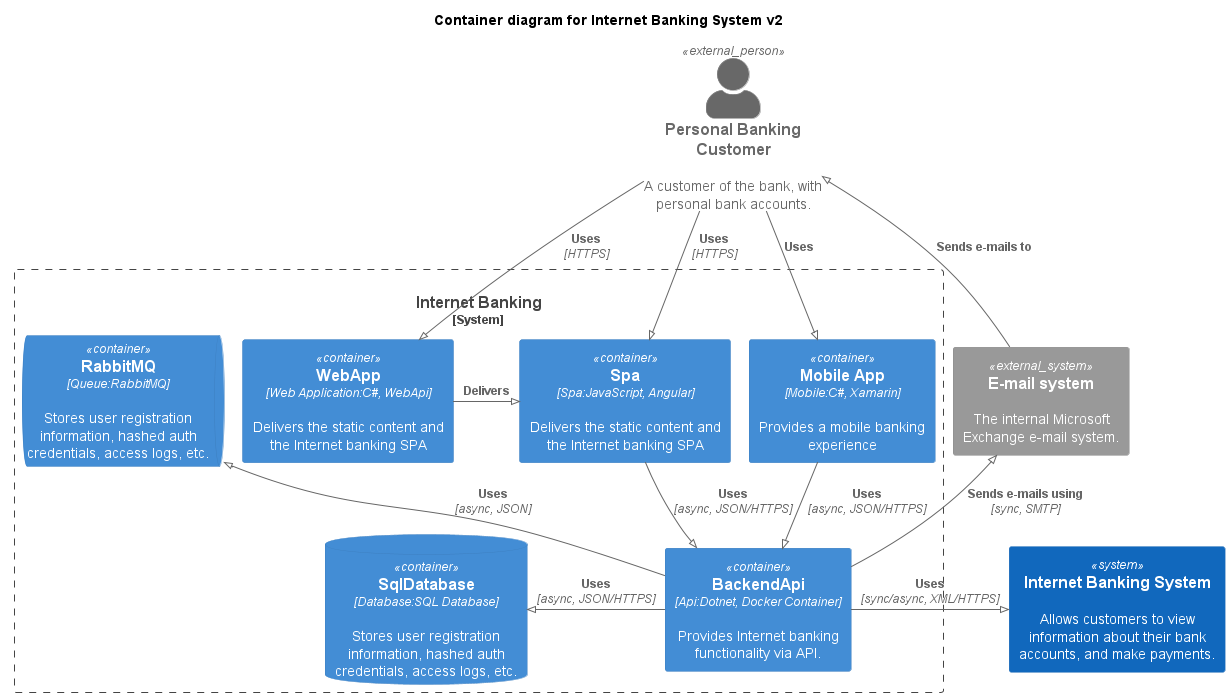

The diagram above was rendered by PlantUML. Its source (embedded in the PNG):
@startuml container-diagram-for-internet-banking-system-v2-c4container
!pragma layout smetana
!include <C4/C4_Container>

SHOW_PERSON_PORTRAIT()
LAYOUT_TOP_DOWN()

title Container diagram for Internet Banking System v2

Person_Ext(Customer, "Personal Banking Customer", "A customer of the bank, with personal bank accounts.")
System(BankingSystem, "Internet Banking System", "Allows customers to view information about their bank accounts, and make payments.")
System_Ext(MailSystem, "E-mail system", "The internal Microsoft Exchange e-mail system.")

System_Boundary(c1, "Internet Banking") {
    Container(WebApp, "WebApp", "Web Application:C#, WebApi", "Delivers the static content and the Internet banking SPA")
    Container(Spa, "Spa", "Spa:JavaScript, Angular", "Delivers the static content and the Internet banking SPA")
    Container(MobileApp, "Mobile App", "Mobile:C#, Xamarin", "Provides a mobile banking experience")
    ContainerDb(SqlDatabase, "SqlDatabase", "Database:SQL Database", "Stores user registration information, hashed auth credentials, access logs, etc.")
    ContainerQueue(RabbitMQ, "RabbitMQ", "Queue:RabbitMQ", "Stores user registration information, hashed auth credentials, access logs, etc.")
    Container(BackendApi, "BackendApi", "Api:Dotnet, Docker Container", "Provides Internet banking functionality via API.")
}


Rel(Customer, WebApp, "Uses", "HTTPS")
Rel(Customer, Spa, "Uses", "HTTPS")
Rel(Customer, MobileApp, "Uses")
Rel_Neighbor(WebApp, Spa, "Delivers")
Rel(Spa, BackendApi, "Uses", "async, JSON/HTTPS")
Rel(MobileApp, BackendApi, "Uses", "async, JSON/HTTPS")
Rel_Back_Neighbor(SqlDatabase, BackendApi, "Uses", "async, JSON/HTTPS")
Rel_Back(RabbitMQ, BackendApi, "Uses", "async, JSON")
Rel_Back(Customer, MailSystem, "Sends e-mails to")
Rel_Back(MailSystem, BackendApi, "Sends e-mails using", "sync, SMTP")
Rel_Neighbor(BackendApi, BankingSystem, "Uses", "sync/async, XML/HTTPS")
@enduml